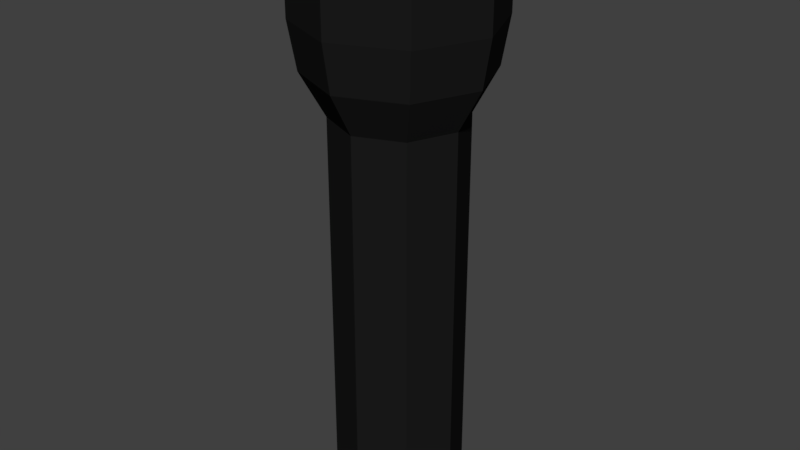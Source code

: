 # Source: Flashlight.blend  (saved by Blender 2.77.0; exported with 4.5.12 LTS)
import bpy
from mathutils import Matrix  # noqa: F401  (used for matrix-valued properties, if any)

bpy.ops.wm.read_factory_settings(use_empty=True)
scene = bpy.context.scene
scene.name = 'Scene'

# ---- collections
col_collection_1 = bpy.data.collections.new('Collection 1'); scene.collection.children.link(col_collection_1)

# ---- materials (node trees are filled in below, after node groups)
mat_globe = bpy.data.materials.new('Globe')
mat_globe.alpha_threshold = 0.0
mat_globe.roughness = 0.5
mat_metal = bpy.data.materials.new('Metal')
mat_metal.alpha_threshold = 0.0
mat_metal.roughness = 0.5
mat_button = bpy.data.materials.new('Button')
mat_button.alpha_threshold = 0.0
mat_button.roughness = 0.5

# ---- material node trees
mat_globe.use_nodes = True; mat_globe.node_tree.nodes.clear()
_N = mat_globe.node_tree.nodes; _L = mat_globe.node_tree.links
n0 = _N.new('ShaderNodeOutputMaterial'); n0.name = 'Material Output'; n0.location = (300, 300)
n1 = _N.new('ShaderNodeBsdfDiffuse'); n1.name = 'Diffuse BSDF'; n1.location = (10, 300)
_L.new(n1.outputs[0], n0.inputs[0])
n0.is_active_output = True
mat_metal.use_nodes = True; mat_metal.node_tree.nodes.clear()
_N = mat_metal.node_tree.nodes; _L = mat_metal.node_tree.links
n0 = _N.new('ShaderNodeOutputMaterial'); n0.name = 'Material Output'; n0.location = (300, 300)
n1 = _N.new('ShaderNodeBsdfDiffuse'); n1.name = 'Diffuse BSDF'; n1.location = (10, 300)
n1.inputs[0].default_value = (0.01109, 0.01109, 0.01109, 1.0)
_L.new(n1.outputs[0], n0.inputs[0])
n0.is_active_output = True
mat_button.use_nodes = True; mat_button.node_tree.nodes.clear()
_N = mat_button.node_tree.nodes; _L = mat_button.node_tree.links
n0 = _N.new('ShaderNodeOutputMaterial'); n0.name = 'Material Output'; n0.location = (300, 300)
n1 = _N.new('ShaderNodeBsdfDiffuse'); n1.name = 'Diffuse BSDF'; n1.location = (10, 300)
n1.inputs[0].default_value = (0.1523, 0.1523, 0.1523, 1.0)
_L.new(n1.outputs[0], n0.inputs[0])
n0.is_active_output = True

# ---- world
world_world = bpy.data.worlds.new('World'); scene.world = world_world
world_world.color = (0.05088, 0.05088, 0.05088)
world_world.use_sun_shadow = False
world_world.sun_shadow_jitter_overblur = 0.0
world_world.cycles.sampling_method = 'MANUAL'

# ---- meshes
me_cylinder = bpy.data.meshes.new('Cylinder')
me_cylinder.from_pydata([(-7.702e-09, 0.8523, -1.112), (-7.702e-09, 0.8523, 0.9641), (0.6027, 0.6027, -1.112), (0.6027, 0.6027, 0.9641), (0.8523, -3.616e-08, -1.112), (0.8523, -3.616e-08, 0.9641), (0.6027, -0.6027, -1.112), (0.6027, -0.6027, 0.9641), (-8.221e-08, -0.8523, -1.112), (-8.221e-08, -0.8523, 0.9641), (-0.6027, -0.6027, -1.112), (-0.6027, -0.6027, 0.9641), (-0.8523, 1.126e-08, -1.112), (-0.8523, 1.126e-08, 0.9641), (-0.6027, 0.6027, -1.112), (-0.6027, 0.6027, 0.9641), (1.22e-09, 1.164, 1.187), (0.8229, 0.8229, 1.187), (1.164, -5.209e-08, 1.187), (0.8229, -0.8229, 1.187), (-1.005e-07, -1.164, 1.187), (-0.8229, -0.8229, 1.187), (-1.164, 1.266e-08, 1.187), (-0.8229, 0.8229, 1.187), (2.668e-09, 1.268, 1.432), (0.8968, 0.8968, 1.432), (1.268, -5.744e-08, 1.432), (0.8968, -0.8968, 1.432), (-1.082e-07, -1.268, 1.432), (-0.8968, -0.8968, 1.432), (-1.268, 1.313e-08, 1.432), (-0.8968, 0.8968, 1.432), (2.668e-09, 1.268, 1.879), (0.8968, 0.8968, 1.879), (1.268, -5.744e-08, 1.879), (0.8968, -0.8968, 1.879), (-1.082e-07, -1.268, 1.879), (-0.8968, -0.8968, 1.879), (-1.268, 1.313e-08, 1.879), (-0.8968, 0.8968, 1.879), (-7.566e-09, 1.047, 1.889), (0.7404, 0.7404, 1.889), (1.047, -4.68e-08, 1.889), (0.7404, -0.7404, 1.889), (-9.911e-08, -1.047, 1.889), (-0.7404, -0.7404, 1.889), (-1.047, 1.146e-08, 1.889), (-0.7404, 0.7404, 1.889), (-7.566e-09, 1.047, 1.78), (0.7404, 0.7404, 1.78), (1.047, -4.68e-08, 1.78), (0.7404, -0.7404, 1.78), (-9.911e-08, -1.047, 1.78), (-0.7404, -0.7404, 1.78), (-1.047, 1.146e-08, 1.78), (-0.7404, 0.7404, 1.78), (-7.702e-09, 0.8523, 0.4404), (0.6027, 0.6027, 0.4404), (0.8523, -3.616e-08, 0.4404), (0.6027, -0.6027, 0.4404), (-8.221e-08, -0.8523, 0.4404), (-0.6027, -0.6027, 0.4404), (-0.8523, 1.126e-08, 0.4404), (-0.6027, 0.6027, 0.4404), (-7.702e-09, 0.8523, 0.8808), (0.6027, 0.6027, 0.8808), (0.8523, -3.616e-08, 0.8808), (0.6027, -0.6027, 0.8808), (-8.221e-08, -0.8523, 0.8808), (-0.6027, -0.6027, 0.8808), (-0.8523, 1.126e-08, 0.8808), (-0.6027, 0.6027, 0.8808), (-0.4018, 0.6859, -1.112), (-0.2009, 0.7691, -1.112), (-0.2009, 0.7691, 0.9641), (-0.4018, 0.6859, 0.9641), (-0.2743, 1.05, 1.187), (-0.5486, 0.9365, 1.187), (-0.2989, 1.144, 1.432), (-0.5979, 1.021, 1.432), (-0.2989, 1.144, 1.879), (-0.5979, 1.021, 1.879), (-0.2468, 0.9449, 1.889), (-0.4936, 0.8427, 1.889), (-0.2468, 0.9449, 1.78), (-0.4936, 0.8427, 1.78), (-0.4018, 0.6859, 0.4404), (-0.2009, 0.7691, 0.4404), (-0.4018, 0.6859, 0.8808), (-0.2009, 0.7691, 0.8808), (0.6027, 0.6027, 0.8237), (0.8523, -3.616e-08, 0.8237), (0.6027, -0.6027, 0.8237), (-8.221e-08, -0.8523, 0.8237), (-0.6027, -0.6027, 0.8237), (-0.8523, 1.126e-08, 0.8237), (-0.6027, 0.6027, 0.8237), (-7.702e-09, 0.8523, 0.8237), (-0.4018, 0.6859, 0.8237), (-0.2009, 0.7691, 0.8237), (0.6027, 0.6027, 0.497), (0.8523, -3.616e-08, 0.497), (0.6027, -0.6027, 0.497), (-8.221e-08, -0.8523, 0.497), (-0.6027, -0.6027, 0.497), (-0.8523, 1.126e-08, 0.497), (-0.6027, 0.6027, 0.497), (-0.4018, 0.6859, 0.497), (-0.2009, 0.7691, 0.497), (-7.702e-09, 0.8523, 0.497), (-0.4348, 0.7656, 0.8237), (-0.2339, 0.8488, 0.8237), (-0.4348, 0.7656, 0.497), (-0.2339, 0.8488, 0.497)], [], [(64, 1, 3, 65), (65, 3, 5, 66), (66, 5, 7, 67), (67, 7, 9, 68), (68, 9, 11, 69), (69, 11, 13, 70), (5, 3, 17, 18), (70, 13, 15, 71), (89, 74, 1, 64), (0, 2, 4, 6, 8, 10, 12, 14, 72, 73), (22, 21, 29, 30), (11, 9, 20, 21), (75, 15, 23, 77), (3, 1, 16, 17), (7, 5, 18, 19), (13, 11, 21, 22), (9, 7, 19, 20), (15, 13, 22, 23), (25, 24, 32, 33), (20, 19, 27, 28), (18, 17, 25, 26), (23, 22, 30, 31), (21, 20, 28, 29), (19, 18, 26, 27), (17, 16, 24, 25), (77, 23, 31, 79), (81, 39, 47, 83), (79, 31, 39, 81), (30, 29, 37, 38), (28, 27, 35, 36), (26, 25, 33, 34), (31, 30, 38, 39), (29, 28, 36, 37), (27, 26, 34, 35), (45, 44, 52, 53), (38, 37, 45, 46), (36, 35, 43, 44), (34, 33, 41, 42), (39, 38, 46, 47), (37, 36, 44, 45), (35, 34, 42, 43), (33, 32, 40, 41), (49, 48, 84, 85, 55, 54, 53, 52, 51, 50), (43, 42, 50, 51), (41, 40, 48, 49), (83, 47, 55, 85), (46, 45, 53, 54), (44, 43, 51, 52), (42, 41, 49, 50), (47, 46, 54, 55), (73, 87, 56, 0), (12, 62, 63, 14), (10, 61, 62, 12), (8, 60, 61, 10), (6, 59, 60, 8), (4, 58, 59, 6), (2, 57, 58, 4), (0, 56, 57, 2), (99, 89, 64, 97), (95, 70, 71, 96), (94, 69, 70, 95), (93, 68, 69, 94), (92, 67, 68, 93), (91, 66, 67, 92), (90, 65, 66, 91), (97, 64, 65, 90), (96, 71, 88, 98), (98, 88, 89, 99), (14, 63, 86, 72), (72, 86, 87, 73), (40, 82, 84, 48), (82, 83, 85, 84), (24, 78, 80, 32), (78, 79, 81, 80), (32, 80, 82, 40), (80, 81, 83, 82), (16, 76, 78, 24), (76, 77, 79, 78), (1, 74, 76, 16), (74, 75, 77, 76), (71, 15, 75, 88), (88, 75, 74, 89), (107, 98, 110, 112), (106, 96, 98, 107), (109, 97, 90, 100), (100, 90, 91, 101), (101, 91, 92, 102), (102, 92, 93, 103), (103, 93, 94, 104), (104, 94, 95, 105), (105, 95, 96, 106), (108, 99, 97, 109), (87, 108, 109, 56), (62, 105, 106, 63), (61, 104, 105, 62), (60, 103, 104, 61), (59, 102, 103, 60), (58, 101, 102, 59), (57, 100, 101, 58), (56, 109, 100, 57), (63, 106, 107, 86), (86, 107, 108, 87), (112, 110, 111, 113), (98, 99, 111, 110), (99, 108, 113, 111), (108, 107, 112, 113)])
me_cylinder.polygons.foreach_set('material_index', [1, 1, 1, 1, 1, 1, 1, 1, 1, 1, 1, 1, 1, 1, 1, 1, 1, 1, 1, 1, 1, 1, 1, 1, 1, 1, 1, 1, 1, 1, 1, 1, 1, 1, 1, 1, 1, 1, 1, 1, 1, 1, 0, 1, 1, 1, 1, 1, 1, 1, 1, 1, 1, 1, 1, 1, 1, 1, 1, 1, 1, 1, 1, 1, 1, 1, 1, 1, 1, 1, 1, 1, 1, 1, 1, 1, 1, 1, 1, 1, 1, 1, 2, 1, 1, 1, 1, 1, 1, 1, 1, 1, 1, 1, 1, 1, 1, 1, 1, 1, 1, 1, 2, 2, 2, 2])
me_cylinder.materials.append(mat_globe)
me_cylinder.materials.append(mat_metal)
me_cylinder.materials.append(mat_button)
me_cylinder.use_remesh_preserve_volume = False
me_cylinder.use_remesh_preserve_attributes = False
me_cylinder.use_mirror_vertex_groups = False
me_cylinder.update()

# ---- objects
ob_flashlight = bpy.data.objects.new('Flashlight', me_cylinder)

# ---- transforms, parenting, visibility, modifiers, constraints
ob_flashlight.location = (-0.8895, 4.764, 5.499)
ob_flashlight.scale = (0.1379, 0.1379, 0.347)
ob_flashlight.lineart.crease_threshold = 0.0

# ---- collection membership
col_collection_1.objects.link(ob_flashlight)

# ---- scene / render settings (as saved in the file)
scene.frame_start = 1; scene.frame_end = 250; scene.frame_set(1)
scene.render.engine = 'CYCLES'
scene.render.resolution_percentage = 50
scene.render.dither_intensity = 0.0
scene.cycles.use_denoising = False
scene.cycles.samples = 128
scene.cycles.sampling_pattern = 'TABULATED_SOBOL'
scene.cycles.light_sampling_threshold = 0.0
scene.cycles.use_adaptive_sampling = False
scene.cycles.use_light_tree = False
scene.cycles.blur_glossy = 0.0
scene.cycles.sample_clamp_indirect = 0.0
scene.view_settings.view_transform = 'Standard'
bpy.context.view_layer.update()

# ---- added for rendering (the .blend has no active camera and no usable light): camera, sun
cam_auto = bpy.data.cameras.new('AutoCamera')
cam_auto.lens = 50.0
cam_auto.sensor_width = 36.0
cam_auto.clip_end = 1000.0
ob_auto_camera = bpy.data.objects.new('AutoCamera', cam_auto)
scene.collection.objects.link(ob_auto_camera)
ob_auto_camera.location = (0.177077, 3.48453, 6.48747)
ob_auto_camera.rotation_euler = (1.09748, -7.21219e-08, 0.694738)
scene.camera = ob_auto_camera
light_auto_sun = bpy.data.lights.new('AutoSun', 'SUN')
light_auto_sun.energy = 3.0
light_auto_sun.angle = 0.0523599
ob_auto_sun = bpy.data.objects.new('AutoSun', light_auto_sun)
scene.collection.objects.link(ob_auto_sun)
ob_auto_sun.rotation_euler = (0.872665, 0.174533, 0.523599)
bpy.context.view_layer.update()
